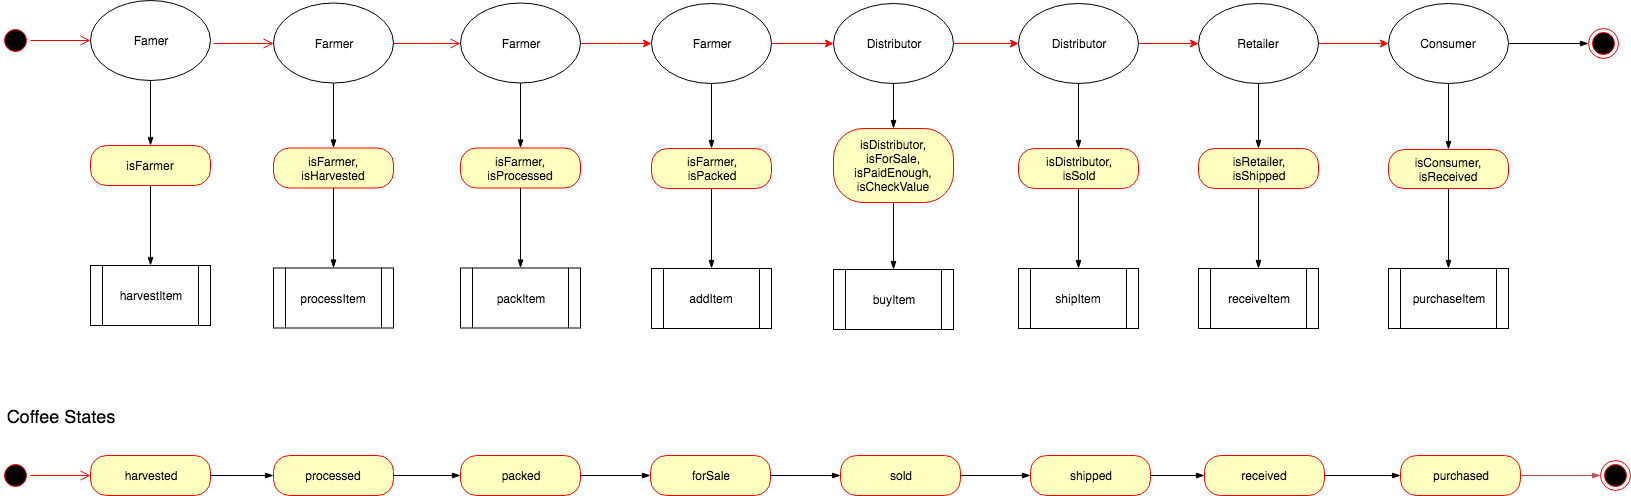

The diagram above was exported from draw.io. Its source (the exported page's mxGraphModel, read from the mxfile embedded in the PNG):
<mxGraphModel dx="1186" dy="1912" grid="1" gridSize="10" guides="1" tooltips="1" connect="1" arrows="1" fold="1" page="1" pageScale="1" pageWidth="827" pageHeight="1169" math="0" shadow="0">
  <root>
    <mxCell id="OFIaX3J80XS1vtm7BqxR-0" />
    <mxCell id="OFIaX3J80XS1vtm7BqxR-1" parent="OFIaX3J80XS1vtm7BqxR-0" />
    <mxCell id="H6r2bhkG0TJSmm7XS_0u-0" value="" style="ellipse;html=1;shape=startState;fillColor=#000000;strokeColor=#ff0000;" parent="OFIaX3J80XS1vtm7BqxR-1" vertex="1">
      <mxGeometry x="20" y="20" width="30" height="30" as="geometry" />
    </mxCell>
    <mxCell id="H6r2bhkG0TJSmm7XS_0u-1" value="" style="edgeStyle=orthogonalEdgeStyle;html=1;verticalAlign=bottom;endArrow=open;endSize=8;strokeColor=#ff0000;" parent="OFIaX3J80XS1vtm7BqxR-1" source="H6r2bhkG0TJSmm7XS_0u-0" target="H6r2bhkG0TJSmm7XS_0u-2" edge="1">
      <mxGeometry relative="1" as="geometry">
        <mxPoint x="120" y="35" as="targetPoint" />
      </mxGeometry>
    </mxCell>
    <mxCell id="H6r2bhkG0TJSmm7XS_0u-2" value="Famer" style="ellipse;whiteSpace=wrap;html=1;" parent="OFIaX3J80XS1vtm7BqxR-1" vertex="1">
      <mxGeometry x="110" y="-5" width="120" height="80" as="geometry" />
    </mxCell>
    <mxCell id="H6r2bhkG0TJSmm7XS_0u-3" value="" style="ellipse;html=1;shape=startState;fillColor=#000000;strokeColor=#ff0000;" parent="OFIaX3J80XS1vtm7BqxR-1" vertex="1">
      <mxGeometry x="20" y="455" width="30" height="30" as="geometry" />
    </mxCell>
    <mxCell id="H6r2bhkG0TJSmm7XS_0u-4" value="" style="edgeStyle=orthogonalEdgeStyle;html=1;verticalAlign=bottom;endArrow=open;endSize=8;strokeColor=#ff0000;" parent="OFIaX3J80XS1vtm7BqxR-1" source="H6r2bhkG0TJSmm7XS_0u-3" edge="1">
      <mxGeometry relative="1" as="geometry">
        <mxPoint x="110" y="470" as="targetPoint" />
      </mxGeometry>
    </mxCell>
    <mxCell id="H6r2bhkG0TJSmm7XS_0u-12" value="" style="edgeStyle=orthogonalEdgeStyle;rounded=0;orthogonalLoop=1;jettySize=auto;html=1;startArrow=blockThin;startFill=1;endArrow=none;endFill=0;" parent="OFIaX3J80XS1vtm7BqxR-1" source="H6r2bhkG0TJSmm7XS_0u-8" target="H6r2bhkG0TJSmm7XS_0u-2" edge="1">
      <mxGeometry relative="1" as="geometry" />
    </mxCell>
    <mxCell id="H6r2bhkG0TJSmm7XS_0u-8" value="isFarmer" style="rounded=1;whiteSpace=wrap;html=1;arcSize=40;fontColor=#000000;fillColor=#ffffc0;strokeColor=#ff0000;" parent="OFIaX3J80XS1vtm7BqxR-1" vertex="1">
      <mxGeometry x="110" y="140" width="120" height="40" as="geometry" />
    </mxCell>
    <mxCell id="H6r2bhkG0TJSmm7XS_0u-13" value="" style="edgeStyle=orthogonalEdgeStyle;rounded=0;orthogonalLoop=1;jettySize=auto;html=1;startArrow=blockThin;startFill=1;endArrow=none;endFill=0;" parent="OFIaX3J80XS1vtm7BqxR-1" source="H6r2bhkG0TJSmm7XS_0u-10" target="H6r2bhkG0TJSmm7XS_0u-8" edge="1">
      <mxGeometry relative="1" as="geometry" />
    </mxCell>
    <mxCell id="H6r2bhkG0TJSmm7XS_0u-10" value="harvestItem" style="shape=process;whiteSpace=wrap;html=1;backgroundOutline=1;" parent="OFIaX3J80XS1vtm7BqxR-1" vertex="1">
      <mxGeometry x="110" y="260" width="120" height="60" as="geometry" />
    </mxCell>
    <mxCell id="H6r2bhkG0TJSmm7XS_0u-19" value="" style="edgeStyle=orthogonalEdgeStyle;html=1;verticalAlign=bottom;endArrow=open;endSize=8;strokeColor=#ff0000;" parent="OFIaX3J80XS1vtm7BqxR-1" target="H6r2bhkG0TJSmm7XS_0u-20" edge="1">
      <mxGeometry relative="1" as="geometry">
        <mxPoint x="303" y="37.5" as="targetPoint" />
        <mxPoint x="233" y="38" as="sourcePoint" />
      </mxGeometry>
    </mxCell>
    <mxCell id="H6r2bhkG0TJSmm7XS_0u-20" value="Farmer" style="ellipse;whiteSpace=wrap;html=1;" parent="OFIaX3J80XS1vtm7BqxR-1" vertex="1">
      <mxGeometry x="293" y="-2.5" width="120" height="80" as="geometry" />
    </mxCell>
    <mxCell id="H6r2bhkG0TJSmm7XS_0u-21" value="" style="edgeStyle=orthogonalEdgeStyle;rounded=0;orthogonalLoop=1;jettySize=auto;html=1;startArrow=blockThin;startFill=1;endArrow=none;endFill=0;" parent="OFIaX3J80XS1vtm7BqxR-1" source="H6r2bhkG0TJSmm7XS_0u-22" target="H6r2bhkG0TJSmm7XS_0u-20" edge="1">
      <mxGeometry relative="1" as="geometry" />
    </mxCell>
    <mxCell id="H6r2bhkG0TJSmm7XS_0u-22" value="isFarmer,&lt;br&gt;isHarvested" style="rounded=1;whiteSpace=wrap;html=1;arcSize=40;fontColor=#000000;fillColor=#ffffc0;strokeColor=#ff0000;" parent="OFIaX3J80XS1vtm7BqxR-1" vertex="1">
      <mxGeometry x="293" y="142.5" width="120" height="40" as="geometry" />
    </mxCell>
    <mxCell id="H6r2bhkG0TJSmm7XS_0u-23" value="" style="edgeStyle=orthogonalEdgeStyle;rounded=0;orthogonalLoop=1;jettySize=auto;html=1;startArrow=blockThin;startFill=1;endArrow=none;endFill=0;" parent="OFIaX3J80XS1vtm7BqxR-1" source="H6r2bhkG0TJSmm7XS_0u-24" target="H6r2bhkG0TJSmm7XS_0u-22" edge="1">
      <mxGeometry relative="1" as="geometry" />
    </mxCell>
    <mxCell id="H6r2bhkG0TJSmm7XS_0u-24" value="processItem" style="shape=process;whiteSpace=wrap;html=1;backgroundOutline=1;" parent="OFIaX3J80XS1vtm7BqxR-1" vertex="1">
      <mxGeometry x="293" y="262.5" width="120" height="60" as="geometry" />
    </mxCell>
    <mxCell id="WyWl3ViTa3TbfFqcZckX-0" value="" style="edgeStyle=orthogonalEdgeStyle;html=1;verticalAlign=bottom;endArrow=open;endSize=8;strokeColor=#ff0000;exitX=1;exitY=0.5;exitDx=0;exitDy=0;" parent="OFIaX3J80XS1vtm7BqxR-1" target="WyWl3ViTa3TbfFqcZckX-1" edge="1" source="H6r2bhkG0TJSmm7XS_0u-20">
      <mxGeometry relative="1" as="geometry">
        <mxPoint x="490" y="37.5" as="targetPoint" />
        <mxPoint x="420" y="38" as="sourcePoint" />
      </mxGeometry>
    </mxCell>
    <mxCell id="DJAUTqyHapGCNUvZWOAc-0" value="" style="edgeStyle=orthogonalEdgeStyle;rounded=0;orthogonalLoop=1;jettySize=auto;html=1;fillColor=#f8cecc;strokeColor=#FF0000;" edge="1" parent="OFIaX3J80XS1vtm7BqxR-1" source="WyWl3ViTa3TbfFqcZckX-1" target="PDsoddRJh-KNWZefb7R_-1">
      <mxGeometry relative="1" as="geometry" />
    </mxCell>
    <mxCell id="WyWl3ViTa3TbfFqcZckX-1" value="Farmer" style="ellipse;whiteSpace=wrap;html=1;" parent="OFIaX3J80XS1vtm7BqxR-1" vertex="1">
      <mxGeometry x="480" y="-2.5" width="120" height="80" as="geometry" />
    </mxCell>
    <mxCell id="WyWl3ViTa3TbfFqcZckX-2" value="" style="edgeStyle=orthogonalEdgeStyle;rounded=0;orthogonalLoop=1;jettySize=auto;html=1;startArrow=blockThin;startFill=1;endArrow=none;endFill=0;" parent="OFIaX3J80XS1vtm7BqxR-1" source="WyWl3ViTa3TbfFqcZckX-3" target="WyWl3ViTa3TbfFqcZckX-1" edge="1">
      <mxGeometry relative="1" as="geometry" />
    </mxCell>
    <mxCell id="WyWl3ViTa3TbfFqcZckX-3" value="isFarmer,&lt;br&gt;isProcessed" style="rounded=1;whiteSpace=wrap;html=1;arcSize=40;fontColor=#000000;fillColor=#ffffc0;strokeColor=#ff0000;" parent="OFIaX3J80XS1vtm7BqxR-1" vertex="1">
      <mxGeometry x="480" y="142.5" width="120" height="40" as="geometry" />
    </mxCell>
    <mxCell id="WyWl3ViTa3TbfFqcZckX-4" value="" style="edgeStyle=orthogonalEdgeStyle;rounded=0;orthogonalLoop=1;jettySize=auto;html=1;startArrow=blockThin;startFill=1;endArrow=none;endFill=0;" parent="OFIaX3J80XS1vtm7BqxR-1" source="WyWl3ViTa3TbfFqcZckX-5" target="WyWl3ViTa3TbfFqcZckX-3" edge="1">
      <mxGeometry relative="1" as="geometry" />
    </mxCell>
    <mxCell id="WyWl3ViTa3TbfFqcZckX-5" value="packItem" style="shape=process;whiteSpace=wrap;html=1;backgroundOutline=1;" parent="OFIaX3J80XS1vtm7BqxR-1" vertex="1">
      <mxGeometry x="480" y="262.5" width="120" height="60" as="geometry" />
    </mxCell>
    <mxCell id="DJAUTqyHapGCNUvZWOAc-2" value="" style="edgeStyle=orthogonalEdgeStyle;rounded=0;orthogonalLoop=1;jettySize=auto;html=1;strokeColor=#FF0000;" edge="1" parent="OFIaX3J80XS1vtm7BqxR-1" source="gKdY-adup6B18mmix7Zq-1" target="wLY9A568kv_yRkwJuYlf-13">
      <mxGeometry relative="1" as="geometry" />
    </mxCell>
    <mxCell id="gKdY-adup6B18mmix7Zq-1" value="Distributor" style="ellipse;whiteSpace=wrap;html=1;" parent="OFIaX3J80XS1vtm7BqxR-1" vertex="1">
      <mxGeometry x="853" y="-2" width="120" height="80" as="geometry" />
    </mxCell>
    <mxCell id="gKdY-adup6B18mmix7Zq-2" value="" style="edgeStyle=orthogonalEdgeStyle;rounded=0;orthogonalLoop=1;jettySize=auto;html=1;startArrow=blockThin;startFill=1;endArrow=none;endFill=0;" parent="OFIaX3J80XS1vtm7BqxR-1" source="gKdY-adup6B18mmix7Zq-3" target="gKdY-adup6B18mmix7Zq-1" edge="1">
      <mxGeometry relative="1" as="geometry" />
    </mxCell>
    <mxCell id="gKdY-adup6B18mmix7Zq-3" value="isDistributor, isForSale,&lt;br&gt;isPaidEnough, isCheckValue" style="rounded=1;whiteSpace=wrap;html=1;arcSize=40;fontColor=#000000;fillColor=#ffffc0;strokeColor=#ff0000;" parent="OFIaX3J80XS1vtm7BqxR-1" vertex="1">
      <mxGeometry x="853" y="123" width="120" height="74" as="geometry" />
    </mxCell>
    <mxCell id="gKdY-adup6B18mmix7Zq-4" value="" style="edgeStyle=orthogonalEdgeStyle;rounded=0;orthogonalLoop=1;jettySize=auto;html=1;startArrow=blockThin;startFill=1;endArrow=none;endFill=0;" parent="OFIaX3J80XS1vtm7BqxR-1" source="gKdY-adup6B18mmix7Zq-5" target="gKdY-adup6B18mmix7Zq-3" edge="1">
      <mxGeometry relative="1" as="geometry" />
    </mxCell>
    <mxCell id="gKdY-adup6B18mmix7Zq-5" value="buyItem" style="shape=process;whiteSpace=wrap;html=1;backgroundOutline=1;" parent="OFIaX3J80XS1vtm7BqxR-1" vertex="1">
      <mxGeometry x="853" y="264" width="120" height="60" as="geometry" />
    </mxCell>
    <mxCell id="DJAUTqyHapGCNUvZWOAc-1" value="" style="edgeStyle=orthogonalEdgeStyle;rounded=0;orthogonalLoop=1;jettySize=auto;html=1;fillColor=#f8cecc;strokeColor=#FF0000;" edge="1" parent="OFIaX3J80XS1vtm7BqxR-1" source="PDsoddRJh-KNWZefb7R_-1" target="gKdY-adup6B18mmix7Zq-1">
      <mxGeometry relative="1" as="geometry" />
    </mxCell>
    <mxCell id="PDsoddRJh-KNWZefb7R_-1" value="Farmer" style="ellipse;whiteSpace=wrap;html=1;" parent="OFIaX3J80XS1vtm7BqxR-1" vertex="1">
      <mxGeometry x="671" y="-2" width="120" height="80" as="geometry" />
    </mxCell>
    <mxCell id="PDsoddRJh-KNWZefb7R_-2" value="" style="edgeStyle=orthogonalEdgeStyle;rounded=0;orthogonalLoop=1;jettySize=auto;html=1;startArrow=blockThin;startFill=1;endArrow=none;endFill=0;" parent="OFIaX3J80XS1vtm7BqxR-1" source="PDsoddRJh-KNWZefb7R_-3" target="PDsoddRJh-KNWZefb7R_-1" edge="1">
      <mxGeometry relative="1" as="geometry" />
    </mxCell>
    <mxCell id="PDsoddRJh-KNWZefb7R_-3" value="isFarmer,&lt;br&gt;isPacked" style="rounded=1;whiteSpace=wrap;html=1;arcSize=40;fontColor=#000000;fillColor=#ffffc0;strokeColor=#ff0000;" parent="OFIaX3J80XS1vtm7BqxR-1" vertex="1">
      <mxGeometry x="671" y="143" width="120" height="40" as="geometry" />
    </mxCell>
    <mxCell id="PDsoddRJh-KNWZefb7R_-4" value="" style="edgeStyle=orthogonalEdgeStyle;rounded=0;orthogonalLoop=1;jettySize=auto;html=1;startArrow=blockThin;startFill=1;endArrow=none;endFill=0;" parent="OFIaX3J80XS1vtm7BqxR-1" source="PDsoddRJh-KNWZefb7R_-5" target="PDsoddRJh-KNWZefb7R_-3" edge="1">
      <mxGeometry relative="1" as="geometry" />
    </mxCell>
    <mxCell id="PDsoddRJh-KNWZefb7R_-5" value="addItem" style="shape=process;whiteSpace=wrap;html=1;backgroundOutline=1;" parent="OFIaX3J80XS1vtm7BqxR-1" vertex="1">
      <mxGeometry x="671" y="263" width="120" height="60" as="geometry" />
    </mxCell>
    <mxCell id="DJAUTqyHapGCNUvZWOAc-3" value="" style="edgeStyle=orthogonalEdgeStyle;rounded=0;orthogonalLoop=1;jettySize=auto;html=1;strokeColor=#FF0000;" edge="1" parent="OFIaX3J80XS1vtm7BqxR-1" source="wLY9A568kv_yRkwJuYlf-13" target="wLY9A568kv_yRkwJuYlf-19">
      <mxGeometry relative="1" as="geometry" />
    </mxCell>
    <mxCell id="wLY9A568kv_yRkwJuYlf-13" value="Distributor" style="ellipse;whiteSpace=wrap;html=1;" parent="OFIaX3J80XS1vtm7BqxR-1" vertex="1">
      <mxGeometry x="1038" y="-2" width="120" height="80" as="geometry" />
    </mxCell>
    <mxCell id="wLY9A568kv_yRkwJuYlf-14" value="" style="edgeStyle=orthogonalEdgeStyle;rounded=0;orthogonalLoop=1;jettySize=auto;html=1;startArrow=blockThin;startFill=1;endArrow=none;endFill=0;" parent="OFIaX3J80XS1vtm7BqxR-1" source="wLY9A568kv_yRkwJuYlf-15" target="wLY9A568kv_yRkwJuYlf-13" edge="1">
      <mxGeometry relative="1" as="geometry" />
    </mxCell>
    <mxCell id="wLY9A568kv_yRkwJuYlf-15" value="isDistributor,&lt;br&gt;isSold" style="rounded=1;whiteSpace=wrap;html=1;arcSize=40;fontColor=#000000;fillColor=#ffffc0;strokeColor=#ff0000;" parent="OFIaX3J80XS1vtm7BqxR-1" vertex="1">
      <mxGeometry x="1038" y="143" width="120" height="40" as="geometry" />
    </mxCell>
    <mxCell id="wLY9A568kv_yRkwJuYlf-16" value="" style="edgeStyle=orthogonalEdgeStyle;rounded=0;orthogonalLoop=1;jettySize=auto;html=1;startArrow=blockThin;startFill=1;endArrow=none;endFill=0;" parent="OFIaX3J80XS1vtm7BqxR-1" source="wLY9A568kv_yRkwJuYlf-17" target="wLY9A568kv_yRkwJuYlf-15" edge="1">
      <mxGeometry relative="1" as="geometry" />
    </mxCell>
    <mxCell id="wLY9A568kv_yRkwJuYlf-17" value="shipItem" style="shape=process;whiteSpace=wrap;html=1;backgroundOutline=1;" parent="OFIaX3J80XS1vtm7BqxR-1" vertex="1">
      <mxGeometry x="1038" y="263" width="120" height="60" as="geometry" />
    </mxCell>
    <mxCell id="DJAUTqyHapGCNUvZWOAc-4" value="" style="edgeStyle=orthogonalEdgeStyle;rounded=0;orthogonalLoop=1;jettySize=auto;html=1;strokeColor=#FF0000;" edge="1" parent="OFIaX3J80XS1vtm7BqxR-1" source="wLY9A568kv_yRkwJuYlf-19" target="wLY9A568kv_yRkwJuYlf-25">
      <mxGeometry relative="1" as="geometry" />
    </mxCell>
    <mxCell id="wLY9A568kv_yRkwJuYlf-19" value="Retailer" style="ellipse;whiteSpace=wrap;html=1;" parent="OFIaX3J80XS1vtm7BqxR-1" vertex="1">
      <mxGeometry x="1218" y="-2" width="120" height="80" as="geometry" />
    </mxCell>
    <mxCell id="wLY9A568kv_yRkwJuYlf-20" value="" style="edgeStyle=orthogonalEdgeStyle;rounded=0;orthogonalLoop=1;jettySize=auto;html=1;startArrow=blockThin;startFill=1;endArrow=none;endFill=0;" parent="OFIaX3J80XS1vtm7BqxR-1" source="wLY9A568kv_yRkwJuYlf-21" target="wLY9A568kv_yRkwJuYlf-19" edge="1">
      <mxGeometry relative="1" as="geometry" />
    </mxCell>
    <mxCell id="wLY9A568kv_yRkwJuYlf-21" value="isRetailer,&lt;br&gt;isShipped" style="rounded=1;whiteSpace=wrap;html=1;arcSize=40;fontColor=#000000;fillColor=#ffffc0;strokeColor=#ff0000;" parent="OFIaX3J80XS1vtm7BqxR-1" vertex="1">
      <mxGeometry x="1218" y="143" width="120" height="40" as="geometry" />
    </mxCell>
    <mxCell id="wLY9A568kv_yRkwJuYlf-22" value="" style="edgeStyle=orthogonalEdgeStyle;rounded=0;orthogonalLoop=1;jettySize=auto;html=1;startArrow=blockThin;startFill=1;endArrow=none;endFill=0;" parent="OFIaX3J80XS1vtm7BqxR-1" source="wLY9A568kv_yRkwJuYlf-23" target="wLY9A568kv_yRkwJuYlf-21" edge="1">
      <mxGeometry relative="1" as="geometry" />
    </mxCell>
    <mxCell id="wLY9A568kv_yRkwJuYlf-23" value="receiveItem" style="shape=process;whiteSpace=wrap;html=1;backgroundOutline=1;" parent="OFIaX3J80XS1vtm7BqxR-1" vertex="1">
      <mxGeometry x="1218" y="263" width="120" height="60" as="geometry" />
    </mxCell>
    <mxCell id="wLY9A568kv_yRkwJuYlf-25" value="Consumer" style="ellipse;whiteSpace=wrap;html=1;" parent="OFIaX3J80XS1vtm7BqxR-1" vertex="1">
      <mxGeometry x="1408" y="-2" width="120" height="80" as="geometry" />
    </mxCell>
    <mxCell id="wLY9A568kv_yRkwJuYlf-26" value="" style="edgeStyle=orthogonalEdgeStyle;rounded=0;orthogonalLoop=1;jettySize=auto;html=1;startArrow=blockThin;startFill=1;endArrow=none;endFill=0;" parent="OFIaX3J80XS1vtm7BqxR-1" source="wLY9A568kv_yRkwJuYlf-27" target="wLY9A568kv_yRkwJuYlf-25" edge="1">
      <mxGeometry relative="1" as="geometry" />
    </mxCell>
    <mxCell id="wLY9A568kv_yRkwJuYlf-27" value="isConsumer, isReceived" style="rounded=1;whiteSpace=wrap;html=1;arcSize=40;fontColor=#000000;fillColor=#ffffc0;strokeColor=#ff0000;" parent="OFIaX3J80XS1vtm7BqxR-1" vertex="1">
      <mxGeometry x="1408" y="144" width="120" height="39" as="geometry" />
    </mxCell>
    <mxCell id="wLY9A568kv_yRkwJuYlf-28" value="" style="edgeStyle=orthogonalEdgeStyle;rounded=0;orthogonalLoop=1;jettySize=auto;html=1;startArrow=blockThin;startFill=1;endArrow=none;endFill=0;" parent="OFIaX3J80XS1vtm7BqxR-1" source="wLY9A568kv_yRkwJuYlf-29" target="wLY9A568kv_yRkwJuYlf-27" edge="1">
      <mxGeometry relative="1" as="geometry" />
    </mxCell>
    <mxCell id="wLY9A568kv_yRkwJuYlf-29" value="purchaseItem" style="shape=process;whiteSpace=wrap;html=1;backgroundOutline=1;" parent="OFIaX3J80XS1vtm7BqxR-1" vertex="1">
      <mxGeometry x="1408" y="263" width="120" height="60" as="geometry" />
    </mxCell>
    <mxCell id="wLY9A568kv_yRkwJuYlf-30" value="harvested" style="rounded=1;whiteSpace=wrap;html=1;arcSize=40;fontColor=#000000;fillColor=#ffffc0;strokeColor=#ff0000;" parent="OFIaX3J80XS1vtm7BqxR-1" vertex="1">
      <mxGeometry x="110" y="450" width="120" height="40" as="geometry" />
    </mxCell>
    <mxCell id="wLY9A568kv_yRkwJuYlf-33" value="" style="edgeStyle=orthogonalEdgeStyle;rounded=0;orthogonalLoop=1;jettySize=auto;html=1;startArrow=blockThin;startFill=1;endArrow=none;endFill=0;" parent="OFIaX3J80XS1vtm7BqxR-1" source="wLY9A568kv_yRkwJuYlf-31" target="wLY9A568kv_yRkwJuYlf-30" edge="1">
      <mxGeometry relative="1" as="geometry" />
    </mxCell>
    <mxCell id="wLY9A568kv_yRkwJuYlf-31" value="processed" style="rounded=1;whiteSpace=wrap;html=1;arcSize=40;fontColor=#000000;fillColor=#ffffc0;strokeColor=#ff0000;" parent="OFIaX3J80XS1vtm7BqxR-1" vertex="1">
      <mxGeometry x="293" y="450" width="120" height="40" as="geometry" />
    </mxCell>
    <mxCell id="wLY9A568kv_yRkwJuYlf-35" value="" style="edgeStyle=orthogonalEdgeStyle;rounded=0;orthogonalLoop=1;jettySize=auto;html=1;startArrow=blockThin;startFill=1;endArrow=none;endFill=0;" parent="OFIaX3J80XS1vtm7BqxR-1" source="wLY9A568kv_yRkwJuYlf-34" target="wLY9A568kv_yRkwJuYlf-31" edge="1">
      <mxGeometry relative="1" as="geometry" />
    </mxCell>
    <mxCell id="wLY9A568kv_yRkwJuYlf-34" value="packed" style="rounded=1;whiteSpace=wrap;html=1;arcSize=40;fontColor=#000000;fillColor=#ffffc0;strokeColor=#ff0000;" parent="OFIaX3J80XS1vtm7BqxR-1" vertex="1">
      <mxGeometry x="480" y="450" width="120" height="40" as="geometry" />
    </mxCell>
    <mxCell id="wLY9A568kv_yRkwJuYlf-37" value="" style="edgeStyle=orthogonalEdgeStyle;rounded=0;orthogonalLoop=1;jettySize=auto;html=1;startArrow=blockThin;startFill=1;endArrow=none;endFill=0;" parent="OFIaX3J80XS1vtm7BqxR-1" source="wLY9A568kv_yRkwJuYlf-36" target="wLY9A568kv_yRkwJuYlf-34" edge="1">
      <mxGeometry relative="1" as="geometry" />
    </mxCell>
    <mxCell id="wLY9A568kv_yRkwJuYlf-36" value="forSale" style="rounded=1;whiteSpace=wrap;html=1;arcSize=40;fontColor=#000000;fillColor=#ffffc0;strokeColor=#ff0000;" parent="OFIaX3J80XS1vtm7BqxR-1" vertex="1">
      <mxGeometry x="670" y="450" width="120" height="40" as="geometry" />
    </mxCell>
    <mxCell id="wLY9A568kv_yRkwJuYlf-39" value="" style="edgeStyle=orthogonalEdgeStyle;rounded=0;orthogonalLoop=1;jettySize=auto;html=1;startArrow=blockThin;startFill=1;endArrow=none;endFill=0;" parent="OFIaX3J80XS1vtm7BqxR-1" source="wLY9A568kv_yRkwJuYlf-38" target="wLY9A568kv_yRkwJuYlf-36" edge="1">
      <mxGeometry relative="1" as="geometry" />
    </mxCell>
    <mxCell id="wLY9A568kv_yRkwJuYlf-38" value="sold" style="rounded=1;whiteSpace=wrap;html=1;arcSize=40;fontColor=#000000;fillColor=#ffffc0;strokeColor=#ff0000;" parent="OFIaX3J80XS1vtm7BqxR-1" vertex="1">
      <mxGeometry x="860" y="450" width="120" height="40" as="geometry" />
    </mxCell>
    <mxCell id="wLY9A568kv_yRkwJuYlf-41" value="" style="edgeStyle=orthogonalEdgeStyle;rounded=0;orthogonalLoop=1;jettySize=auto;html=1;startArrow=blockThin;startFill=1;endArrow=none;endFill=0;" parent="OFIaX3J80XS1vtm7BqxR-1" target="wLY9A568kv_yRkwJuYlf-38" edge="1">
      <mxGeometry relative="1" as="geometry">
        <mxPoint x="1050" y="470" as="sourcePoint" />
      </mxGeometry>
    </mxCell>
    <mxCell id="wLY9A568kv_yRkwJuYlf-44" value="shipped" style="rounded=1;whiteSpace=wrap;html=1;arcSize=40;fontColor=#000000;fillColor=#ffffc0;strokeColor=#ff0000;" parent="OFIaX3J80XS1vtm7BqxR-1" vertex="1">
      <mxGeometry x="1050" y="450" width="120" height="40" as="geometry" />
    </mxCell>
    <mxCell id="wLY9A568kv_yRkwJuYlf-47" value="" style="edgeStyle=orthogonalEdgeStyle;rounded=0;orthogonalLoop=1;jettySize=auto;html=1;startArrow=blockThin;startFill=1;endArrow=none;endFill=0;" parent="OFIaX3J80XS1vtm7BqxR-1" source="wLY9A568kv_yRkwJuYlf-46" target="wLY9A568kv_yRkwJuYlf-44" edge="1">
      <mxGeometry relative="1" as="geometry" />
    </mxCell>
    <mxCell id="wLY9A568kv_yRkwJuYlf-46" value="received" style="rounded=1;whiteSpace=wrap;html=1;arcSize=40;fontColor=#000000;fillColor=#ffffc0;strokeColor=#ff0000;" parent="OFIaX3J80XS1vtm7BqxR-1" vertex="1">
      <mxGeometry x="1224" y="450" width="120" height="40" as="geometry" />
    </mxCell>
    <mxCell id="wLY9A568kv_yRkwJuYlf-49" value="" style="edgeStyle=orthogonalEdgeStyle;rounded=0;orthogonalLoop=1;jettySize=auto;html=1;startArrow=blockThin;startFill=1;endArrow=none;endFill=0;" parent="OFIaX3J80XS1vtm7BqxR-1" source="wLY9A568kv_yRkwJuYlf-48" target="wLY9A568kv_yRkwJuYlf-46" edge="1">
      <mxGeometry relative="1" as="geometry" />
    </mxCell>
    <mxCell id="wLY9A568kv_yRkwJuYlf-48" value="purchased" style="rounded=1;whiteSpace=wrap;html=1;arcSize=40;fontColor=#000000;fillColor=#ffffc0;strokeColor=#ff0000;" parent="OFIaX3J80XS1vtm7BqxR-1" vertex="1">
      <mxGeometry x="1420" y="450" width="120" height="40" as="geometry" />
    </mxCell>
    <mxCell id="wLY9A568kv_yRkwJuYlf-51" value="" style="edgeStyle=orthogonalEdgeStyle;rounded=0;orthogonalLoop=1;jettySize=auto;html=1;startArrow=blockThin;startFill=1;endArrow=none;endFill=0;fillColor=#f8cecc;strokeColor=#b85450;" parent="OFIaX3J80XS1vtm7BqxR-1" source="wLY9A568kv_yRkwJuYlf-50" target="wLY9A568kv_yRkwJuYlf-48" edge="1">
      <mxGeometry relative="1" as="geometry" />
    </mxCell>
    <mxCell id="wLY9A568kv_yRkwJuYlf-50" value="" style="ellipse;html=1;shape=endState;fillColor=#000000;strokeColor=#ff0000;" parent="OFIaX3J80XS1vtm7BqxR-1" vertex="1">
      <mxGeometry x="1620" y="455" width="30" height="30" as="geometry" />
    </mxCell>
    <mxCell id="wLY9A568kv_yRkwJuYlf-53" value="" style="edgeStyle=orthogonalEdgeStyle;rounded=0;orthogonalLoop=1;jettySize=auto;html=1;startArrow=blockThin;startFill=1;endArrow=none;endFill=0;" parent="OFIaX3J80XS1vtm7BqxR-1" source="wLY9A568kv_yRkwJuYlf-52" target="wLY9A568kv_yRkwJuYlf-25" edge="1">
      <mxGeometry relative="1" as="geometry" />
    </mxCell>
    <mxCell id="wLY9A568kv_yRkwJuYlf-52" value="" style="ellipse;html=1;shape=endState;fillColor=#000000;strokeColor=#ff0000;" parent="OFIaX3J80XS1vtm7BqxR-1" vertex="1">
      <mxGeometry x="1608" y="23" width="30" height="30" as="geometry" />
    </mxCell>
    <mxCell id="wLY9A568kv_yRkwJuYlf-54" value="&lt;font style=&quot;font-size: 18px&quot;&gt;Coffee States&lt;/font&gt;" style="text;html=1;strokeColor=none;fillColor=none;align=center;verticalAlign=middle;whiteSpace=wrap;rounded=0;" parent="OFIaX3J80XS1vtm7BqxR-1" vertex="1">
      <mxGeometry x="20" y="400" width="120" height="20" as="geometry" />
    </mxCell>
  </root>
</mxGraphModel>